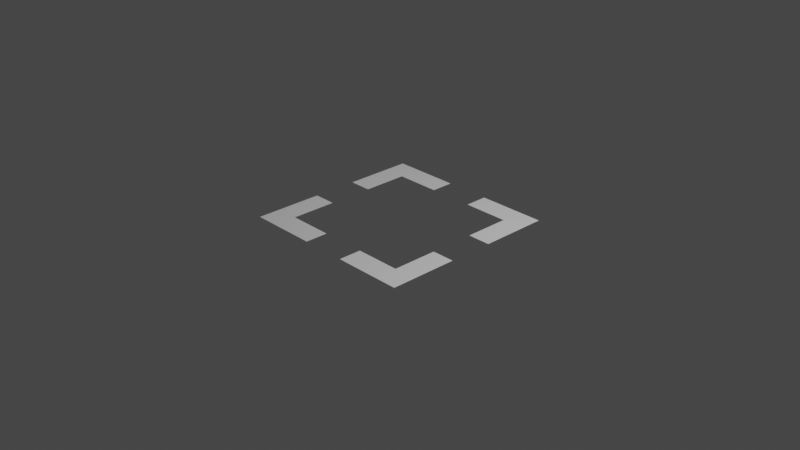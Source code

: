 # Source: Selection.blend  (saved by Blender 2.80.75; exported with 4.5.12 LTS)
import bpy
from mathutils import Matrix  # noqa: F401  (used for matrix-valued properties, if any)

bpy.ops.wm.read_factory_settings(use_empty=True)
scene = bpy.context.scene
scene.name = 'Scene'

# ---- collections
col_collection = bpy.data.collections.new('Collection'); scene.collection.children.link(col_collection)

# ---- world
world_world = bpy.data.worlds.new('World'); scene.world = world_world
world_world.use_nodes = True; world_world.node_tree.nodes.clear()
_N = world_world.node_tree.nodes; _L = world_world.node_tree.links
n0 = _N.new('ShaderNodeOutputWorld'); n0.name = 'World Output'; n0.location = (300, 300)
n1 = _N.new('ShaderNodeBackground'); n1.name = 'Background'; n1.location = (10, 300)
n1.inputs[0].default_value = (0.05088, 0.05088, 0.05088, 1.0)
_L.new(n1.outputs[0], n0.inputs[0])
n0.is_active_output = True
world_world.color = (0.05088, 0.05088, 0.05088)
world_world.use_sun_shadow = False
world_world.sun_shadow_jitter_overblur = 0.0

# ---- cameras
cam_camera = bpy.data.cameras.new('Camera')
cam_camera.clip_end = 100.0
cam_camera.ortho_scale = 7.314

# ---- lights
light_light = bpy.data.lights.new('Light', 'POINT')
light_light.transmission_factor = 0.0
light_light.energy = 1000.0
light_light.shadow_soft_size = 0.1
light_light.shadow_maximum_resolution = 0.006
light_light.use_absolute_resolution = True

# ---- meshes
me_plane = bpy.data.meshes.new('Plane')
me_plane.from_pydata([(-1.0, -1.0, 0.0), (-0.25, -1.0, 0.0), (-0.75, -0.75, 0.0), (-0.25, -0.75, 0.0), (-1.0, -0.25, 0.0), (-0.75, -0.25, 0.0), (-1.0, 0.9967, 0.0), (-1.0, 0.2467, 0.0), (-0.75, 0.7467, 0.0), (-0.75, 0.2467, 0.0), (-0.25, 0.9967, 0.0), (-0.25, 0.7467, 0.0), (0.9967, 0.9967, 0.0), (0.2467, 0.9967, 0.0), (0.7467, 0.7467, 0.0), (0.2467, 0.7467, 0.0), (0.9967, 0.2467, 0.0), (0.7467, 0.2467, 0.0), (0.9967, -1.0, 0.0), (0.9967, -0.25, 0.0), (0.7467, -0.75, 0.0), (0.7467, -0.25, 0.0), (0.2467, -1.0, 0.0), (0.2467, -0.75, 0.0)], [], [(0, 1, 3, 2, 5, 4), (6, 7, 9, 8, 11, 10), (12, 13, 15, 14, 17, 16), (18, 19, 21, 20, 23, 22)])
_uv = me_plane.uv_layers.new(name='UVMap')
_uv.uv.foreach_set('vector', [0.0, 1.0, 0.0, 0.5, 0.168, 0.5, 0.168, 0.832, 0.5, 0.832, 0.5, 1.0, 0.0, 0.0, 0.5, 0.0, 0.5, 0.168, 0.168, 0.168, 0.168, 0.5, 0.0, 0.5, 1.0, 0.0, 1.0, 0.5, 0.832, 0.5, 0.832, 0.168, 0.5, 0.168, 0.5, 0.0, 1.0, 1.0, 0.5, 1.0, 0.5, 0.832, 0.832, 0.832, 0.832, 0.5, 1.0, 0.5])
me_plane.use_remesh_preserve_volume = False
me_plane.use_remesh_preserve_attributes = False
me_plane.use_mirror_vertex_groups = False
me_plane.update()

# ---- objects
ob_light = bpy.data.objects.new('Light', light_light)
ob_camera = bpy.data.objects.new('Camera', cam_camera)
ob_selection = bpy.data.objects.new('Selection', me_plane)

# ---- transforms, parenting, visibility, modifiers, constraints
ob_light.location = (4.076, 1.005, 5.904)
ob_light.rotation_euler = (0.6503, 0.05522, 1.866)
ob_light.lock_rotations_4d = False
ob_light.empty_display_type = 'ARROWS'
ob_light.color = (0.0, 0.0, 0.0, 0.0)
ob_light.lineart.crease_threshold = 0.0
ob_camera.location = (7.359, -6.926, 4.958)
ob_camera.rotation_euler = (1.109, 0.0, 0.8149)
ob_camera.lock_rotations_4d = False
ob_camera.empty_display_type = 'ARROWS'
ob_camera.color = (0.0, 0.0, 0.0, 0.0)
ob_camera.display_type = 'WIRE'
ob_camera.lineart.crease_threshold = 0.0
ob_selection.location = (0.0, 0.0, 0.0)
ob_selection.lineart.crease_threshold = 0.0

# ---- collection membership
col_collection.objects.link(ob_light)
col_collection.objects.link(ob_camera)
col_collection.objects.link(ob_selection)

# ---- scene / render settings (as saved in the file)
scene.camera = ob_camera
scene.frame_start = 1; scene.frame_end = 250; scene.frame_set(1)
scene.render.engine = 'BLENDER_EEVEE_NEXT'
scene.cycles.use_denoising = False
scene.cycles.samples = 128
scene.cycles.sampling_pattern = 'TABULATED_SOBOL'
scene.cycles.use_adaptive_sampling = False
scene.cycles.use_light_tree = False
scene.view_settings.view_transform = 'Filmic'
bpy.context.view_layer.update()
